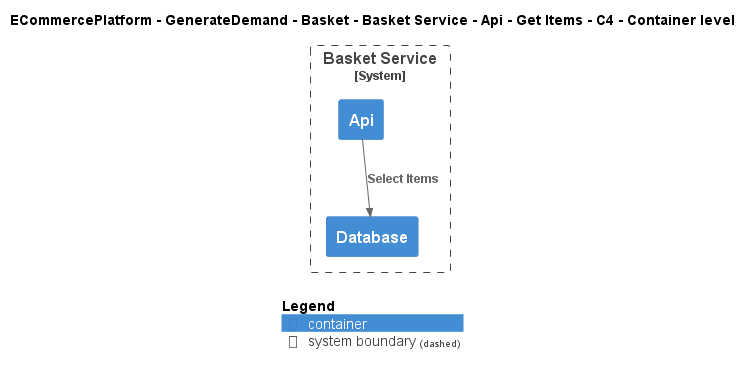

The diagram above was rendered by PlantUML. Its source (embedded in the PNG):
@startuml
!include ..\..\..\..\..\..\..\..\..\.c4s\C4_Container.puml

AddElementTag("c4interflow:lifecycle:new", $bgColor=green, $fontColor=#ffffff, $borderColor=green, $shadowing="False")
AddElementTag("c4interflow:lifecycle:changed", $bgColor=orange, $fontColor=#ffffff, $borderColor=orange, $shadowing="False")
AddElementTag("c4interflow:lifecycle:removed", $bgColor=red, $fontColor=#ffffff, $borderColor=red, $shadowing="False")

AddRelTag("c4interflow:lifecycle:new", $textColor=green, $lineColor=green)
AddRelTag("c4interflow:lifecycle:changed", $textColor=orange, $lineColor=orange)
AddRelTag("c4interflow:lifecycle:removed", $textColor=red, $lineColor=red)

SHOW_PERSON_PORTRAIT()
LAYOUT_TOP_DOWN()

skinparam linetype polyline

title ECommercePlatform - GenerateDemand - Basket - Basket Service - Api - Get Items - C4 - Container level


System_Boundary(ECommercePlatform.GenerateDemand.Basket.SoftwareSystems.BasketService, "Basket Service") {
    Container(ECommercePlatform.GenerateDemand.Basket.SoftwareSystems.BasketService.Containers.Api, "Api", "", "")
    Container(ECommercePlatform.GenerateDemand.Basket.SoftwareSystems.BasketService.Containers.Database, "Database", "", "")
}

Rel(ECommercePlatform.GenerateDemand.Basket.SoftwareSystems.BasketService.Containers.Api, ECommercePlatform.GenerateDemand.Basket.SoftwareSystems.BasketService.Containers.Database, "Select Items")


SHOW_LEGEND()
@enduml